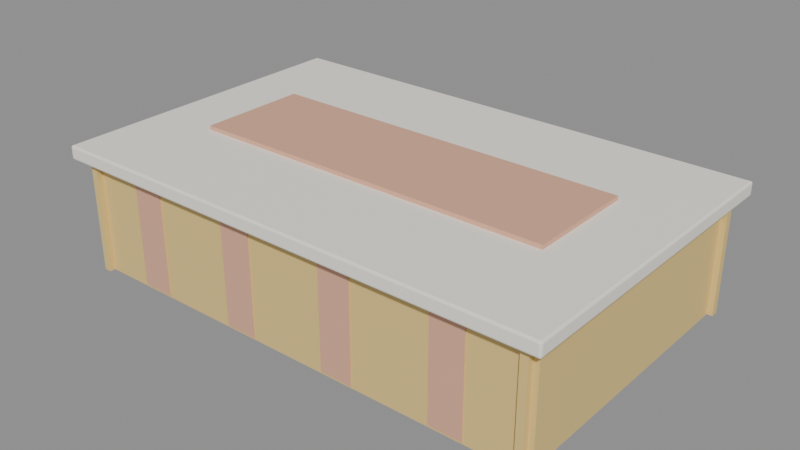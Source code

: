 # Source: MESA_ToalhaSala2_v01.blend  (saved by Blender 4.2.66; exported with 4.5.12 LTS)
import bpy
from mathutils import Matrix  # noqa: F401  (used for matrix-valued properties, if any)

bpy.ops.wm.read_factory_settings(use_empty=True)
scene = bpy.context.scene
scene.name = 'Scene'

# ---- materials (node trees are filled in below, after node groups)
mat_polyroom_pbr = bpy.data.materials.new('Polyroom_PBR')

# ---- material node trees
mat_polyroom_pbr.use_nodes = True; mat_polyroom_pbr.node_tree.nodes.clear()
_N = mat_polyroom_pbr.node_tree.nodes; _L = mat_polyroom_pbr.node_tree.links
n0 = _N.new('ShaderNodeBsdfPrincipled'); n0.name = 'Principled BSDF'; n0.location = (10, 300)
n1 = _N.new('ShaderNodeOutputMaterial'); n1.name = 'Material Output'; n1.location = (300, 300)
n2 = _N.new('ShaderNodeVertexColor'); n2.name = 'Color Attribute'; n2.location = (0, 0)
n2.layer_name = 'Color'
_L.new(n0.outputs[0], n1.inputs[0])
_L.new(n2.outputs[0], n0.inputs[0])
n1.is_active_output = True

# ---- meshes
me_mesa_toalhasala2_topo_mesh = bpy.data.meshes.new('MESA_ToalhaSala2_Topo_Mesh')
me_mesa_toalhasala2_topo_mesh.from_pydata([(-0.546, -0.346, 0.245), (-0.546, -0.35, 0.249), (-0.55, -0.346, 0.249), (-0.546, -0.3488, 0.2462), (-0.5483, -0.3483, 0.2467), (-0.5488, -0.3488, 0.249), (-0.5488, -0.346, 0.2462), (-0.546, -0.35, 0.271), (-0.546, -0.346, 0.275), (-0.55, -0.346, 0.271), (-0.546, -0.3488, 0.2738), (-0.5483, -0.3483, 0.2733), (-0.5488, -0.346, 0.2738), (-0.5488, -0.3488, 0.271), (-0.546, 0.346, 0.245), (-0.55, 0.346, 0.249), (-0.546, 0.35, 0.249), (-0.5488, 0.346, 0.2462), (-0.5483, 0.3483, 0.2467), (-0.5488, 0.3488, 0.249), (-0.546, 0.3488, 0.2462), (-0.546, 0.346, 0.275), (-0.546, 0.35, 0.271), (-0.55, 0.346, 0.271), (-0.546, 0.3488, 0.2738), (-0.5483, 0.3483, 0.2733), (-0.5488, 0.3488, 0.271), (-0.5488, 0.346, 0.2738), (0.546, -0.346, 0.245), (0.55, -0.346, 0.249), (0.546, -0.35, 0.249), (0.5488, -0.346, 0.2462), (0.5483, -0.3483, 0.2467), (0.5488, -0.3488, 0.249), (0.546, -0.3488, 0.2462), (0.546, -0.346, 0.275), (0.546, -0.35, 0.271), (0.55, -0.346, 0.271), (0.546, -0.3488, 0.2738), (0.5483, -0.3483, 0.2733), (0.5488, -0.3488, 0.271), (0.5488, -0.346, 0.2738), (0.546, 0.346, 0.245), (0.546, 0.35, 0.249), (0.55, 0.346, 0.249), (0.546, 0.3488, 0.2462), (0.5483, 0.3483, 0.2467), (0.5488, 0.3488, 0.249), (0.5488, 0.346, 0.2462), (0.546, 0.346, 0.275), (0.55, 0.346, 0.271), (0.546, 0.35, 0.271), (0.5488, 0.346, 0.2738), (0.5483, 0.3483, 0.2733), (0.5488, 0.3488, 0.271), (0.546, 0.3488, 0.2738)], [], [(30, 36, 7, 1), (44, 50, 37, 29), (49, 21, 8, 35), (2, 9, 23, 15), (16, 22, 51, 43), (0, 3, 4, 6), (1, 5, 4, 3), (2, 6, 4, 5), (7, 10, 11, 13), (8, 12, 11, 10), (9, 13, 11, 12), (14, 17, 18, 20), (15, 19, 18, 17), (16, 20, 18, 19), (21, 24, 25, 27), (22, 26, 25, 24), (23, 27, 25, 26), (28, 31, 32, 34), (29, 33, 32, 31), (30, 34, 32, 33), (35, 38, 39, 41), (36, 40, 39, 38), (37, 41, 39, 40), (42, 45, 46, 48), (43, 47, 46, 45), (44, 48, 46, 47), (49, 52, 53, 55), (50, 54, 53, 52), (51, 55, 53, 54), (14, 0, 6, 17), (17, 6, 2, 15), (1, 7, 13, 5), (5, 13, 9, 2), (8, 21, 27, 12), (12, 27, 23, 9), (22, 16, 19, 26), (26, 19, 15, 23), (42, 14, 20, 45), (45, 20, 16, 43), (21, 49, 55, 24), (24, 55, 51, 22), (50, 44, 47, 54), (54, 47, 43, 51), (28, 42, 48, 31), (31, 48, 44, 29), (49, 35, 41, 52), (52, 41, 37, 50), (36, 30, 33, 40), (40, 33, 29, 37), (0, 28, 34, 3), (3, 34, 30, 1), (35, 8, 10, 38), (38, 10, 7, 36), (14, 42, 28, 0)])
_uv = me_mesa_toalhasala2_topo_mesh.uv_layers.new(name='UVMap')
_uv.uv.foreach_set('vector', [0.4083, 0.7509, 0.5917, 0.7509, 0.5917, 0.9991, 0.4083, 0.9991, 0.4083, 0.5014, 0.5917, 0.5014, 0.5917, 0.7486, 0.4083, 0.7486, 0.6259, 0.5014, 0.8741, 0.5014, 0.8741, 0.7486, 0.6259, 0.7486, 0.4083, 0.001429, 0.5917, 0.001429, 0.5917, 0.2486, 0.4083, 0.2486, 0.4083, 0.2509, 0.5917, 0.2509, 0.5917, 0.4991, 0.4083, 0.4991, 0.1259, 0.7486, 0.1259, 0.75, 0.1254, 0.75, 0.125, 0.7486, 0.4083, 0.9991, 0.4083, 1.0, 0.3891, 1.0, 0.375, 0.9991, 0.4083, 0.001429, 0.375, 0.001429, 0.375, 0.0006038, 0.4083, 0.0, 0.5917, 0.9991, 0.625, 0.9991, 0.625, 0.9996, 0.5917, 1.0, 0.8741, 0.7486, 0.875, 0.7486, 0.875, 0.7494, 0.8741, 0.75, 0.5917, 0.001429, 0.5917, 0.0, 0.6109, 0.0, 0.625, 0.001429, 0.1259, 0.5014, 0.125, 0.5014, 0.125, 0.5006, 0.1259, 0.5, 0.4083, 0.2486, 0.4083, 0.25, 0.3891, 0.25, 0.375, 0.2486, 0.4083, 0.2509, 0.375, 0.2509, 0.375, 0.2504, 0.4083, 0.25, 0.8741, 0.5014, 0.8741, 0.5, 0.8746, 0.5, 0.875, 0.5014, 0.5917, 0.2509, 0.5917, 0.25, 0.6109, 0.25, 0.625, 0.2509, 0.5917, 0.2486, 0.625, 0.2486, 0.625, 0.2494, 0.5917, 0.25, 0.3741, 0.7486, 0.375, 0.7486, 0.3797, 0.7499, 0.3741, 0.75, 0.4083, 0.7486, 0.4083, 0.75, 0.3797, 0.7499, 0.375, 0.7486, 0.4083, 0.7509, 0.375, 0.7509, 0.3797, 0.7499, 0.4083, 0.75, 0.6259, 0.7486, 0.6259, 0.75, 0.6204, 0.7498, 0.625, 0.7486, 0.5917, 0.7509, 0.5917, 0.75, 0.6204, 0.7498, 0.625, 0.7509, 0.5917, 0.7486, 0.625, 0.7486, 0.6204, 0.7498, 0.5917, 0.75, 0.3741, 0.5014, 0.3741, 0.5, 0.3796, 0.5002, 0.375, 0.5014, 0.4083, 0.4991, 0.4083, 0.5, 0.3796, 0.5002, 0.375, 0.4991, 0.4083, 0.5014, 0.375, 0.5014, 0.3796, 0.5002, 0.4083, 0.5, 0.6259, 0.5014, 0.625, 0.5014, 0.6203, 0.5001, 0.6259, 0.5, 0.5917, 0.5014, 0.5917, 0.5, 0.6203, 0.5001, 0.625, 0.5014, 0.5917, 0.4991, 0.625, 0.4991, 0.6203, 0.5001, 0.5917, 0.5, 0.1259, 0.5014, 0.1259, 0.7486, 0.125, 0.7486, 0.125, 0.5014, 0.375, 0.2486, 0.375, 0.001429, 0.4083, 0.001429, 0.4083, 0.2486, 0.4083, 0.9991, 0.5917, 0.9991, 0.5917, 1.0, 0.4083, 1.0, 0.4083, 0.0, 0.5917, 0.0, 0.5917, 0.001429, 0.4083, 0.001429, 0.8741, 0.7486, 0.8741, 0.5014, 0.875, 0.5014, 0.875, 0.7486, 0.625, 0.001429, 0.625, 0.2486, 0.5917, 0.2486, 0.5917, 0.001429, 0.5917, 0.2509, 0.4083, 0.2509, 0.4083, 0.25, 0.5917, 0.25, 0.5917, 0.25, 0.4083, 0.25, 0.4083, 0.2486, 0.5917, 0.2486, 0.3741, 0.5014, 0.1259, 0.5014, 0.1259, 0.5, 0.3741, 0.5, 0.375, 0.4991, 0.375, 0.2509, 0.4083, 0.2509, 0.4083, 0.4991, 0.8741, 0.5014, 0.6259, 0.5014, 0.6259, 0.5, 0.8741, 0.5, 0.625, 0.2509, 0.625, 0.4991, 0.5917, 0.4991, 0.5917, 0.2509, 0.5917, 0.5014, 0.4083, 0.5014, 0.4083, 0.5, 0.5917, 0.5, 0.5917, 0.5, 0.4083, 0.5, 0.4083, 0.4991, 0.5917, 0.4991, 0.3741, 0.7486, 0.3741, 0.5014, 0.375, 0.5014, 0.375, 0.7486, 0.375, 0.7486, 0.375, 0.5014, 0.4083, 0.5014, 0.4083, 0.7486, 0.6259, 0.5014, 0.6259, 0.7486, 0.625, 0.7486, 0.625, 0.5014, 0.625, 0.5014, 0.625, 0.7486, 0.5917, 0.7486, 0.5917, 0.5014, 0.5917, 0.7509, 0.4083, 0.7509, 0.4083, 0.75, 0.5917, 0.75, 0.5917, 0.75, 0.4083, 0.75, 0.4083, 0.7486, 0.5917, 0.7486, 0.1259, 0.7486, 0.3741, 0.7486, 0.3741, 0.75, 0.1259, 0.75, 0.375, 0.9991, 0.375, 0.7509, 0.4083, 0.7509, 0.4083, 0.9991, 0.6259, 0.7486, 0.8741, 0.7486, 0.8741, 0.75, 0.6259, 0.75, 0.625, 0.7509, 0.625, 0.9991, 0.5917, 0.9991, 0.5917, 0.7509, 0.1259, 0.5014, 0.3741, 0.5014, 0.3741, 0.7486, 0.1259, 0.7486])
_ca = me_mesa_toalhasala2_topo_mesh.color_attributes.new('Color', 'FLOAT_COLOR', 'POINT')
_ca.data.foreach_set('color', [0.96, 0.93, 0.85, 1.0, 0.96, 0.93, 0.85, 1.0, 0.96, 0.93, 0.85, 1.0, 0.96, 0.93, 0.85, 1.0, 0.96, 0.93, 0.85, 1.0, 0.96, 0.93, 0.85, 1.0, 0.96, 0.93, 0.85, 1.0, 0.96, 0.93, 0.85, 1.0, 0.96, 0.93, 0.85, 1.0, 0.96, 0.93, 0.85, 1.0, 0.96, 0.93, 0.85, 1.0, 0.96, 0.93, 0.85, 1.0, 0.96, 0.93, 0.85, 1.0, 0.96, 0.93, 0.85, 1.0, 0.96, 0.93, 0.85, 1.0, 0.96, 0.93, 0.85, 1.0, 0.96, 0.93, 0.85, 1.0, 0.96, 0.93, 0.85, 1.0, 0.96, 0.93, 0.85, 1.0, 0.96, 0.93, 0.85, 1.0, 0.96, 0.93, 0.85, 1.0, 0.96, 0.93, 0.85, 1.0, 0.96, 0.93, 0.85, 1.0, 0.96, 0.93, 0.85, 1.0, 0.96, 0.93, 0.85, 1.0, 0.96, 0.93, 0.85, 1.0, 0.96, 0.93, 0.85, 1.0, 0.96, 0.93, 0.85, 1.0, 0.96, 0.93, 0.85, 1.0, 0.96, 0.93, 0.85, 1.0, 0.96, 0.93, 0.85, 1.0, 0.96, 0.93, 0.85, 1.0, 0.96, 0.93, 0.85, 1.0, 0.96, 0.93, 0.85, 1.0, 0.96, 0.93, 0.85, 1.0, 0.96, 0.93, 0.85, 1.0, 0.96, 0.93, 0.85, 1.0, 0.96, 0.93, 0.85, 1.0, 0.96, 0.93, 0.85, 1.0, 0.96, 0.93, 0.85, 1.0, 0.96, 0.93, 0.85, 1.0, 0.96, 0.93, 0.85, 1.0, 0.96, 0.93, 0.85, 1.0, 0.96, 0.93, 0.85, 1.0, 0.96, 0.93, 0.85, 1.0, 0.96, 0.93, 0.85, 1.0, 0.96, 0.93, 0.85, 1.0, 0.96, 0.93, 0.85, 1.0, 0.96, 0.93, 0.85, 1.0, 0.96, 0.93, 0.85, 1.0, 0.96, 0.93, 0.85, 1.0, 0.96, 0.93, 0.85, 1.0, 0.96, 0.93, 0.85, 1.0, 0.96, 0.93, 0.85, 1.0, 0.96, 0.93, 0.85, 1.0, 0.96, 0.93, 0.85, 1.0])
me_mesa_toalhasala2_topo_mesh.materials.append(mat_polyroom_pbr)
me_mesa_toalhasala2_topo_mesh.update()
me_mesa_toalhasala2_saian_mesh = bpy.data.meshes.new('MESA_ToalhaSala2_SaiaN_Mesh')
me_mesa_toalhasala2_saian_mesh.from_pydata([(-0.53, -0.318, 0.0), (-0.53, -0.318, 0.26), (-0.53, -0.302, 0.0), (-0.53, -0.302, 0.26), (0.53, -0.318, 0.0), (0.53, -0.318, 0.26), (0.53, -0.302, 0.0), (0.53, -0.302, 0.26)], [], [(0, 1, 3, 2), (2, 3, 7, 6), (6, 7, 5, 4), (4, 5, 1, 0), (2, 6, 4, 0), (7, 3, 1, 5)])
_uv = me_mesa_toalhasala2_saian_mesh.uv_layers.new(name='UVMap')
_uv.uv.foreach_set('vector', [0.375, 0.0, 0.625, 0.0, 0.625, 0.25, 0.375, 0.25, 0.375, 0.25, 0.625, 0.25, 0.625, 0.5, 0.375, 0.5, 0.375, 0.5, 0.625, 0.5, 0.625, 0.75, 0.375, 0.75, 0.375, 0.75, 0.625, 0.75, 0.625, 1.0, 0.375, 1.0, 0.125, 0.5, 0.375, 0.5, 0.375, 0.75, 0.125, 0.75, 0.625, 0.5, 0.875, 0.5, 0.875, 0.75, 0.625, 0.75])
_ca = me_mesa_toalhasala2_saian_mesh.color_attributes.new('Color', 'FLOAT_COLOR', 'POINT')
_ca.data.foreach_set('color', [0.82, 0.6, 0.22, 1.0, 0.82, 0.6, 0.22, 1.0, 0.82, 0.6, 0.22, 1.0, 0.82, 0.6, 0.22, 1.0, 0.82, 0.6, 0.22, 1.0, 0.82, 0.6, 0.22, 1.0, 0.82, 0.6, 0.22, 1.0, 0.82, 0.6, 0.22, 1.0])
me_mesa_toalhasala2_saian_mesh.materials.append(mat_polyroom_pbr)
me_mesa_toalhasala2_saian_mesh.update()
me_mesa_toalhasala2_saias_mesh = bpy.data.meshes.new('MESA_ToalhaSala2_SaiaS_Mesh')
me_mesa_toalhasala2_saias_mesh.from_pydata([(-0.53, 0.302, 0.0), (-0.53, 0.302, 0.26), (-0.53, 0.318, 0.0), (-0.53, 0.318, 0.26), (0.53, 0.302, 0.0), (0.53, 0.302, 0.26), (0.53, 0.318, 0.0), (0.53, 0.318, 0.26)], [], [(0, 1, 3, 2), (2, 3, 7, 6), (6, 7, 5, 4), (4, 5, 1, 0), (2, 6, 4, 0), (7, 3, 1, 5)])
_uv = me_mesa_toalhasala2_saias_mesh.uv_layers.new(name='UVMap')
_uv.uv.foreach_set('vector', [0.375, 0.0, 0.625, 0.0, 0.625, 0.25, 0.375, 0.25, 0.375, 0.25, 0.625, 0.25, 0.625, 0.5, 0.375, 0.5, 0.375, 0.5, 0.625, 0.5, 0.625, 0.75, 0.375, 0.75, 0.375, 0.75, 0.625, 0.75, 0.625, 1.0, 0.375, 1.0, 0.125, 0.5, 0.375, 0.5, 0.375, 0.75, 0.125, 0.75, 0.625, 0.5, 0.875, 0.5, 0.875, 0.75, 0.625, 0.75])
_ca = me_mesa_toalhasala2_saias_mesh.color_attributes.new('Color', 'FLOAT_COLOR', 'POINT')
_ca.data.foreach_set('color', [0.82, 0.6, 0.22, 1.0, 0.82, 0.6, 0.22, 1.0, 0.82, 0.6, 0.22, 1.0, 0.82, 0.6, 0.22, 1.0, 0.82, 0.6, 0.22, 1.0, 0.82, 0.6, 0.22, 1.0, 0.82, 0.6, 0.22, 1.0, 0.82, 0.6, 0.22, 1.0])
me_mesa_toalhasala2_saias_mesh.materials.append(mat_polyroom_pbr)
me_mesa_toalhasala2_saias_mesh.update()
me_mesa_toalhasala2_saiaw_mesh = bpy.data.meshes.new('MESA_ToalhaSala2_SaiaW_Mesh')
me_mesa_toalhasala2_saiaw_mesh.from_pydata([(-0.518, -0.33, 0.0), (-0.518, -0.33, 0.26), (-0.518, 0.33, 0.0), (-0.518, 0.33, 0.26), (-0.502, -0.33, 0.0), (-0.502, -0.33, 0.26), (-0.502, 0.33, 0.0), (-0.502, 0.33, 0.26)], [], [(0, 1, 3, 2), (2, 3, 7, 6), (6, 7, 5, 4), (4, 5, 1, 0), (2, 6, 4, 0), (7, 3, 1, 5)])
_uv = me_mesa_toalhasala2_saiaw_mesh.uv_layers.new(name='UVMap')
_uv.uv.foreach_set('vector', [0.375, 0.0, 0.625, 0.0, 0.625, 0.25, 0.375, 0.25, 0.375, 0.25, 0.625, 0.25, 0.625, 0.5, 0.375, 0.5, 0.375, 0.5, 0.625, 0.5, 0.625, 0.75, 0.375, 0.75, 0.375, 0.75, 0.625, 0.75, 0.625, 1.0, 0.375, 1.0, 0.125, 0.5, 0.375, 0.5, 0.375, 0.75, 0.125, 0.75, 0.625, 0.5, 0.875, 0.5, 0.875, 0.75, 0.625, 0.75])
_ca = me_mesa_toalhasala2_saiaw_mesh.color_attributes.new('Color', 'FLOAT_COLOR', 'POINT')
_ca.data.foreach_set('color', [0.82, 0.6, 0.22, 1.0, 0.82, 0.6, 0.22, 1.0, 0.82, 0.6, 0.22, 1.0, 0.82, 0.6, 0.22, 1.0, 0.82, 0.6, 0.22, 1.0, 0.82, 0.6, 0.22, 1.0, 0.82, 0.6, 0.22, 1.0, 0.82, 0.6, 0.22, 1.0])
me_mesa_toalhasala2_saiaw_mesh.materials.append(mat_polyroom_pbr)
me_mesa_toalhasala2_saiaw_mesh.update()
me_mesa_toalhasala2_saiae_mesh = bpy.data.meshes.new('MESA_ToalhaSala2_SaiaE_Mesh')
me_mesa_toalhasala2_saiae_mesh.from_pydata([(0.502, -0.33, 0.0), (0.502, -0.33, 0.26), (0.502, 0.33, 0.0), (0.502, 0.33, 0.26), (0.518, -0.33, 0.0), (0.518, -0.33, 0.26), (0.518, 0.33, 0.0), (0.518, 0.33, 0.26)], [], [(0, 1, 3, 2), (2, 3, 7, 6), (6, 7, 5, 4), (4, 5, 1, 0), (2, 6, 4, 0), (7, 3, 1, 5)])
_uv = me_mesa_toalhasala2_saiae_mesh.uv_layers.new(name='UVMap')
_uv.uv.foreach_set('vector', [0.375, 0.0, 0.625, 0.0, 0.625, 0.25, 0.375, 0.25, 0.375, 0.25, 0.625, 0.25, 0.625, 0.5, 0.375, 0.5, 0.375, 0.5, 0.625, 0.5, 0.625, 0.75, 0.375, 0.75, 0.375, 0.75, 0.625, 0.75, 0.625, 1.0, 0.375, 1.0, 0.125, 0.5, 0.375, 0.5, 0.375, 0.75, 0.125, 0.75, 0.625, 0.5, 0.875, 0.5, 0.875, 0.75, 0.625, 0.75])
_ca = me_mesa_toalhasala2_saiae_mesh.color_attributes.new('Color', 'FLOAT_COLOR', 'POINT')
_ca.data.foreach_set('color', [0.82, 0.6, 0.22, 1.0, 0.82, 0.6, 0.22, 1.0, 0.82, 0.6, 0.22, 1.0, 0.82, 0.6, 0.22, 1.0, 0.82, 0.6, 0.22, 1.0, 0.82, 0.6, 0.22, 1.0, 0.82, 0.6, 0.22, 1.0, 0.82, 0.6, 0.22, 1.0])
me_mesa_toalhasala2_saiae_mesh.materials.append(mat_polyroom_pbr)
me_mesa_toalhasala2_saiae_mesh.update()
me_mesa_toalhasala2_trilho_mesh = bpy.data.meshes.new('MESA_ToalhaSala2_Trilho_Mesh')
me_mesa_toalhasala2_trilho_mesh.from_pydata([(-0.4, -0.12, 0.272), (-0.4, -0.12, 0.284), (-0.4, 0.12, 0.272), (-0.4, 0.12, 0.284), (0.4, -0.12, 0.272), (0.4, -0.12, 0.284), (0.4, 0.12, 0.272), (0.4, 0.12, 0.284)], [], [(0, 1, 3, 2), (2, 3, 7, 6), (6, 7, 5, 4), (4, 5, 1, 0), (2, 6, 4, 0), (7, 3, 1, 5)])
_uv = me_mesa_toalhasala2_trilho_mesh.uv_layers.new(name='UVMap')
_uv.uv.foreach_set('vector', [0.375, 0.0, 0.625, 0.0, 0.625, 0.25, 0.375, 0.25, 0.375, 0.25, 0.625, 0.25, 0.625, 0.5, 0.375, 0.5, 0.375, 0.5, 0.625, 0.5, 0.625, 0.75, 0.375, 0.75, 0.375, 0.75, 0.625, 0.75, 0.625, 1.0, 0.375, 1.0, 0.125, 0.5, 0.375, 0.5, 0.375, 0.75, 0.125, 0.75, 0.625, 0.5, 0.875, 0.5, 0.875, 0.75, 0.625, 0.75])
_ca = me_mesa_toalhasala2_trilho_mesh.color_attributes.new('Color', 'FLOAT_COLOR', 'POINT')
_ca.data.foreach_set('color', [0.76, 0.42, 0.28, 1.0, 0.76, 0.42, 0.28, 1.0, 0.76, 0.42, 0.28, 1.0, 0.76, 0.42, 0.28, 1.0, 0.76, 0.42, 0.28, 1.0, 0.76, 0.42, 0.28, 1.0, 0.76, 0.42, 0.28, 1.0, 0.76, 0.42, 0.28, 1.0])
me_mesa_toalhasala2_trilho_mesh.materials.append(mat_polyroom_pbr)
me_mesa_toalhasala2_trilho_mesh.update()
me_mesa_toalhasala2_pregan0_mesh = bpy.data.meshes.new('MESA_ToalhaSala2_PregaN0_Mesh')
me_mesa_toalhasala2_pregan0_mesh.from_pydata([(-0.395, -0.32, 0.005), (-0.395, -0.32, 0.255), (-0.395, -0.312, 0.005), (-0.395, -0.312, 0.255), (-0.325, -0.32, 0.005), (-0.325, -0.32, 0.255), (-0.325, -0.312, 0.005), (-0.325, -0.312, 0.255)], [], [(0, 1, 3, 2), (2, 3, 7, 6), (6, 7, 5, 4), (4, 5, 1, 0), (2, 6, 4, 0), (7, 3, 1, 5)])
_uv = me_mesa_toalhasala2_pregan0_mesh.uv_layers.new(name='UVMap')
_uv.uv.foreach_set('vector', [0.375, 0.0, 0.625, 0.0, 0.625, 0.25, 0.375, 0.25, 0.375, 0.25, 0.625, 0.25, 0.625, 0.5, 0.375, 0.5, 0.375, 0.5, 0.625, 0.5, 0.625, 0.75, 0.375, 0.75, 0.375, 0.75, 0.625, 0.75, 0.625, 1.0, 0.375, 1.0, 0.125, 0.5, 0.375, 0.5, 0.375, 0.75, 0.125, 0.75, 0.625, 0.5, 0.875, 0.5, 0.875, 0.75, 0.625, 0.75])
_ca = me_mesa_toalhasala2_pregan0_mesh.color_attributes.new('Color', 'FLOAT_COLOR', 'POINT')
_ca.data.foreach_set('color', [0.76, 0.42, 0.28, 1.0, 0.76, 0.42, 0.28, 1.0, 0.76, 0.42, 0.28, 1.0, 0.76, 0.42, 0.28, 1.0, 0.76, 0.42, 0.28, 1.0, 0.76, 0.42, 0.28, 1.0, 0.76, 0.42, 0.28, 1.0, 0.76, 0.42, 0.28, 1.0])
me_mesa_toalhasala2_pregan0_mesh.materials.append(mat_polyroom_pbr)
me_mesa_toalhasala2_pregan0_mesh.update()
me_mesa_toalhasala2_pregas0_mesh = bpy.data.meshes.new('MESA_ToalhaSala2_PregaS0_Mesh')
me_mesa_toalhasala2_pregas0_mesh.from_pydata([(-0.395, 0.312, 0.005), (-0.395, 0.312, 0.255), (-0.395, 0.32, 0.005), (-0.395, 0.32, 0.255), (-0.325, 0.312, 0.005), (-0.325, 0.312, 0.255), (-0.325, 0.32, 0.005), (-0.325, 0.32, 0.255)], [], [(0, 1, 3, 2), (2, 3, 7, 6), (6, 7, 5, 4), (4, 5, 1, 0), (2, 6, 4, 0), (7, 3, 1, 5)])
_uv = me_mesa_toalhasala2_pregas0_mesh.uv_layers.new(name='UVMap')
_uv.uv.foreach_set('vector', [0.375, 0.0, 0.625, 0.0, 0.625, 0.25, 0.375, 0.25, 0.375, 0.25, 0.625, 0.25, 0.625, 0.5, 0.375, 0.5, 0.375, 0.5, 0.625, 0.5, 0.625, 0.75, 0.375, 0.75, 0.375, 0.75, 0.625, 0.75, 0.625, 1.0, 0.375, 1.0, 0.125, 0.5, 0.375, 0.5, 0.375, 0.75, 0.125, 0.75, 0.625, 0.5, 0.875, 0.5, 0.875, 0.75, 0.625, 0.75])
_ca = me_mesa_toalhasala2_pregas0_mesh.color_attributes.new('Color', 'FLOAT_COLOR', 'POINT')
_ca.data.foreach_set('color', [0.76, 0.42, 0.28, 1.0, 0.76, 0.42, 0.28, 1.0, 0.76, 0.42, 0.28, 1.0, 0.76, 0.42, 0.28, 1.0, 0.76, 0.42, 0.28, 1.0, 0.76, 0.42, 0.28, 1.0, 0.76, 0.42, 0.28, 1.0, 0.76, 0.42, 0.28, 1.0])
me_mesa_toalhasala2_pregas0_mesh.materials.append(mat_polyroom_pbr)
me_mesa_toalhasala2_pregas0_mesh.update()
me_mesa_toalhasala2_pregan1_mesh = bpy.data.meshes.new('MESA_ToalhaSala2_PregaN1_Mesh')
me_mesa_toalhasala2_pregan1_mesh.from_pydata([(-0.155, -0.32, 0.005), (-0.155, -0.32, 0.255), (-0.155, -0.312, 0.005), (-0.155, -0.312, 0.255), (-0.085, -0.32, 0.005), (-0.085, -0.32, 0.255), (-0.085, -0.312, 0.005), (-0.085, -0.312, 0.255)], [], [(0, 1, 3, 2), (2, 3, 7, 6), (6, 7, 5, 4), (4, 5, 1, 0), (2, 6, 4, 0), (7, 3, 1, 5)])
_uv = me_mesa_toalhasala2_pregan1_mesh.uv_layers.new(name='UVMap')
_uv.uv.foreach_set('vector', [0.375, 0.0, 0.625, 0.0, 0.625, 0.25, 0.375, 0.25, 0.375, 0.25, 0.625, 0.25, 0.625, 0.5, 0.375, 0.5, 0.375, 0.5, 0.625, 0.5, 0.625, 0.75, 0.375, 0.75, 0.375, 0.75, 0.625, 0.75, 0.625, 1.0, 0.375, 1.0, 0.125, 0.5, 0.375, 0.5, 0.375, 0.75, 0.125, 0.75, 0.625, 0.5, 0.875, 0.5, 0.875, 0.75, 0.625, 0.75])
_ca = me_mesa_toalhasala2_pregan1_mesh.color_attributes.new('Color', 'FLOAT_COLOR', 'POINT')
_ca.data.foreach_set('color', [0.76, 0.42, 0.28, 1.0, 0.76, 0.42, 0.28, 1.0, 0.76, 0.42, 0.28, 1.0, 0.76, 0.42, 0.28, 1.0, 0.76, 0.42, 0.28, 1.0, 0.76, 0.42, 0.28, 1.0, 0.76, 0.42, 0.28, 1.0, 0.76, 0.42, 0.28, 1.0])
me_mesa_toalhasala2_pregan1_mesh.materials.append(mat_polyroom_pbr)
me_mesa_toalhasala2_pregan1_mesh.update()
me_mesa_toalhasala2_pregas1_mesh = bpy.data.meshes.new('MESA_ToalhaSala2_PregaS1_Mesh')
me_mesa_toalhasala2_pregas1_mesh.from_pydata([(-0.155, 0.312, 0.005), (-0.155, 0.312, 0.255), (-0.155, 0.32, 0.005), (-0.155, 0.32, 0.255), (-0.085, 0.312, 0.005), (-0.085, 0.312, 0.255), (-0.085, 0.32, 0.005), (-0.085, 0.32, 0.255)], [], [(0, 1, 3, 2), (2, 3, 7, 6), (6, 7, 5, 4), (4, 5, 1, 0), (2, 6, 4, 0), (7, 3, 1, 5)])
_uv = me_mesa_toalhasala2_pregas1_mesh.uv_layers.new(name='UVMap')
_uv.uv.foreach_set('vector', [0.375, 0.0, 0.625, 0.0, 0.625, 0.25, 0.375, 0.25, 0.375, 0.25, 0.625, 0.25, 0.625, 0.5, 0.375, 0.5, 0.375, 0.5, 0.625, 0.5, 0.625, 0.75, 0.375, 0.75, 0.375, 0.75, 0.625, 0.75, 0.625, 1.0, 0.375, 1.0, 0.125, 0.5, 0.375, 0.5, 0.375, 0.75, 0.125, 0.75, 0.625, 0.5, 0.875, 0.5, 0.875, 0.75, 0.625, 0.75])
_ca = me_mesa_toalhasala2_pregas1_mesh.color_attributes.new('Color', 'FLOAT_COLOR', 'POINT')
_ca.data.foreach_set('color', [0.76, 0.42, 0.28, 1.0, 0.76, 0.42, 0.28, 1.0, 0.76, 0.42, 0.28, 1.0, 0.76, 0.42, 0.28, 1.0, 0.76, 0.42, 0.28, 1.0, 0.76, 0.42, 0.28, 1.0, 0.76, 0.42, 0.28, 1.0, 0.76, 0.42, 0.28, 1.0])
me_mesa_toalhasala2_pregas1_mesh.materials.append(mat_polyroom_pbr)
me_mesa_toalhasala2_pregas1_mesh.update()
me_mesa_toalhasala2_pregan2_mesh = bpy.data.meshes.new('MESA_ToalhaSala2_PregaN2_Mesh')
me_mesa_toalhasala2_pregan2_mesh.from_pydata([(0.085, -0.32, 0.005), (0.085, -0.32, 0.255), (0.085, -0.312, 0.005), (0.085, -0.312, 0.255), (0.155, -0.32, 0.005), (0.155, -0.32, 0.255), (0.155, -0.312, 0.005), (0.155, -0.312, 0.255)], [], [(0, 1, 3, 2), (2, 3, 7, 6), (6, 7, 5, 4), (4, 5, 1, 0), (2, 6, 4, 0), (7, 3, 1, 5)])
_uv = me_mesa_toalhasala2_pregan2_mesh.uv_layers.new(name='UVMap')
_uv.uv.foreach_set('vector', [0.375, 0.0, 0.625, 0.0, 0.625, 0.25, 0.375, 0.25, 0.375, 0.25, 0.625, 0.25, 0.625, 0.5, 0.375, 0.5, 0.375, 0.5, 0.625, 0.5, 0.625, 0.75, 0.375, 0.75, 0.375, 0.75, 0.625, 0.75, 0.625, 1.0, 0.375, 1.0, 0.125, 0.5, 0.375, 0.5, 0.375, 0.75, 0.125, 0.75, 0.625, 0.5, 0.875, 0.5, 0.875, 0.75, 0.625, 0.75])
_ca = me_mesa_toalhasala2_pregan2_mesh.color_attributes.new('Color', 'FLOAT_COLOR', 'POINT')
_ca.data.foreach_set('color', [0.76, 0.42, 0.28, 1.0, 0.76, 0.42, 0.28, 1.0, 0.76, 0.42, 0.28, 1.0, 0.76, 0.42, 0.28, 1.0, 0.76, 0.42, 0.28, 1.0, 0.76, 0.42, 0.28, 1.0, 0.76, 0.42, 0.28, 1.0, 0.76, 0.42, 0.28, 1.0])
me_mesa_toalhasala2_pregan2_mesh.materials.append(mat_polyroom_pbr)
me_mesa_toalhasala2_pregan2_mesh.update()
me_mesa_toalhasala2_pregas2_mesh = bpy.data.meshes.new('MESA_ToalhaSala2_PregaS2_Mesh')
me_mesa_toalhasala2_pregas2_mesh.from_pydata([(0.085, 0.312, 0.005), (0.085, 0.312, 0.255), (0.085, 0.32, 0.005), (0.085, 0.32, 0.255), (0.155, 0.312, 0.005), (0.155, 0.312, 0.255), (0.155, 0.32, 0.005), (0.155, 0.32, 0.255)], [], [(0, 1, 3, 2), (2, 3, 7, 6), (6, 7, 5, 4), (4, 5, 1, 0), (2, 6, 4, 0), (7, 3, 1, 5)])
_uv = me_mesa_toalhasala2_pregas2_mesh.uv_layers.new(name='UVMap')
_uv.uv.foreach_set('vector', [0.375, 0.0, 0.625, 0.0, 0.625, 0.25, 0.375, 0.25, 0.375, 0.25, 0.625, 0.25, 0.625, 0.5, 0.375, 0.5, 0.375, 0.5, 0.625, 0.5, 0.625, 0.75, 0.375, 0.75, 0.375, 0.75, 0.625, 0.75, 0.625, 1.0, 0.375, 1.0, 0.125, 0.5, 0.375, 0.5, 0.375, 0.75, 0.125, 0.75, 0.625, 0.5, 0.875, 0.5, 0.875, 0.75, 0.625, 0.75])
_ca = me_mesa_toalhasala2_pregas2_mesh.color_attributes.new('Color', 'FLOAT_COLOR', 'POINT')
_ca.data.foreach_set('color', [0.76, 0.42, 0.28, 1.0, 0.76, 0.42, 0.28, 1.0, 0.76, 0.42, 0.28, 1.0, 0.76, 0.42, 0.28, 1.0, 0.76, 0.42, 0.28, 1.0, 0.76, 0.42, 0.28, 1.0, 0.76, 0.42, 0.28, 1.0, 0.76, 0.42, 0.28, 1.0])
me_mesa_toalhasala2_pregas2_mesh.materials.append(mat_polyroom_pbr)
me_mesa_toalhasala2_pregas2_mesh.update()
me_mesa_toalhasala2_pregan3_mesh = bpy.data.meshes.new('MESA_ToalhaSala2_PregaN3_Mesh')
me_mesa_toalhasala2_pregan3_mesh.from_pydata([(0.325, -0.32, 0.005), (0.325, -0.32, 0.255), (0.325, -0.312, 0.005), (0.325, -0.312, 0.255), (0.395, -0.32, 0.005), (0.395, -0.32, 0.255), (0.395, -0.312, 0.005), (0.395, -0.312, 0.255)], [], [(0, 1, 3, 2), (2, 3, 7, 6), (6, 7, 5, 4), (4, 5, 1, 0), (2, 6, 4, 0), (7, 3, 1, 5)])
_uv = me_mesa_toalhasala2_pregan3_mesh.uv_layers.new(name='UVMap')
_uv.uv.foreach_set('vector', [0.375, 0.0, 0.625, 0.0, 0.625, 0.25, 0.375, 0.25, 0.375, 0.25, 0.625, 0.25, 0.625, 0.5, 0.375, 0.5, 0.375, 0.5, 0.625, 0.5, 0.625, 0.75, 0.375, 0.75, 0.375, 0.75, 0.625, 0.75, 0.625, 1.0, 0.375, 1.0, 0.125, 0.5, 0.375, 0.5, 0.375, 0.75, 0.125, 0.75, 0.625, 0.5, 0.875, 0.5, 0.875, 0.75, 0.625, 0.75])
_ca = me_mesa_toalhasala2_pregan3_mesh.color_attributes.new('Color', 'FLOAT_COLOR', 'POINT')
_ca.data.foreach_set('color', [0.76, 0.42, 0.28, 1.0, 0.76, 0.42, 0.28, 1.0, 0.76, 0.42, 0.28, 1.0, 0.76, 0.42, 0.28, 1.0, 0.76, 0.42, 0.28, 1.0, 0.76, 0.42, 0.28, 1.0, 0.76, 0.42, 0.28, 1.0, 0.76, 0.42, 0.28, 1.0])
me_mesa_toalhasala2_pregan3_mesh.materials.append(mat_polyroom_pbr)
me_mesa_toalhasala2_pregan3_mesh.update()
me_mesa_toalhasala2_pregas3_mesh = bpy.data.meshes.new('MESA_ToalhaSala2_PregaS3_Mesh')
me_mesa_toalhasala2_pregas3_mesh.from_pydata([(0.325, 0.312, 0.005), (0.325, 0.312, 0.255), (0.325, 0.32, 0.005), (0.325, 0.32, 0.255), (0.395, 0.312, 0.005), (0.395, 0.312, 0.255), (0.395, 0.32, 0.005), (0.395, 0.32, 0.255)], [], [(0, 1, 3, 2), (2, 3, 7, 6), (6, 7, 5, 4), (4, 5, 1, 0), (2, 6, 4, 0), (7, 3, 1, 5)])
_uv = me_mesa_toalhasala2_pregas3_mesh.uv_layers.new(name='UVMap')
_uv.uv.foreach_set('vector', [0.375, 0.0, 0.625, 0.0, 0.625, 0.25, 0.375, 0.25, 0.375, 0.25, 0.625, 0.25, 0.625, 0.5, 0.375, 0.5, 0.375, 0.5, 0.625, 0.5, 0.625, 0.75, 0.375, 0.75, 0.375, 0.75, 0.625, 0.75, 0.625, 1.0, 0.375, 1.0, 0.125, 0.5, 0.375, 0.5, 0.375, 0.75, 0.125, 0.75, 0.625, 0.5, 0.875, 0.5, 0.875, 0.75, 0.625, 0.75])
_ca = me_mesa_toalhasala2_pregas3_mesh.color_attributes.new('Color', 'FLOAT_COLOR', 'POINT')
_ca.data.foreach_set('color', [0.76, 0.42, 0.28, 1.0, 0.76, 0.42, 0.28, 1.0, 0.76, 0.42, 0.28, 1.0, 0.76, 0.42, 0.28, 1.0, 0.76, 0.42, 0.28, 1.0, 0.76, 0.42, 0.28, 1.0, 0.76, 0.42, 0.28, 1.0, 0.76, 0.42, 0.28, 1.0])
me_mesa_toalhasala2_pregas3_mesh.materials.append(mat_polyroom_pbr)
me_mesa_toalhasala2_pregas3_mesh.update()

# ---- objects
ob_mesa_toalhasala2_topo = bpy.data.objects.new('MESA_ToalhaSala2_Topo', me_mesa_toalhasala2_topo_mesh)
ob_mesa_toalhasala2_saian = bpy.data.objects.new('MESA_ToalhaSala2_SaiaN', me_mesa_toalhasala2_saian_mesh)
ob_mesa_toalhasala2_saias = bpy.data.objects.new('MESA_ToalhaSala2_SaiaS', me_mesa_toalhasala2_saias_mesh)
ob_mesa_toalhasala2_saiaw = bpy.data.objects.new('MESA_ToalhaSala2_SaiaW', me_mesa_toalhasala2_saiaw_mesh)
ob_mesa_toalhasala2_saiae = bpy.data.objects.new('MESA_ToalhaSala2_SaiaE', me_mesa_toalhasala2_saiae_mesh)
ob_mesa_toalhasala2_trilho = bpy.data.objects.new('MESA_ToalhaSala2_Trilho', me_mesa_toalhasala2_trilho_mesh)
ob_mesa_toalhasala2_pregan0 = bpy.data.objects.new('MESA_ToalhaSala2_PregaN0', me_mesa_toalhasala2_pregan0_mesh)
ob_mesa_toalhasala2_pregas0 = bpy.data.objects.new('MESA_ToalhaSala2_PregaS0', me_mesa_toalhasala2_pregas0_mesh)
ob_mesa_toalhasala2_pregan1 = bpy.data.objects.new('MESA_ToalhaSala2_PregaN1', me_mesa_toalhasala2_pregan1_mesh)
ob_mesa_toalhasala2_pregas1 = bpy.data.objects.new('MESA_ToalhaSala2_PregaS1', me_mesa_toalhasala2_pregas1_mesh)
ob_mesa_toalhasala2_pregan2 = bpy.data.objects.new('MESA_ToalhaSala2_PregaN2', me_mesa_toalhasala2_pregan2_mesh)
ob_mesa_toalhasala2_pregas2 = bpy.data.objects.new('MESA_ToalhaSala2_PregaS2', me_mesa_toalhasala2_pregas2_mesh)
ob_mesa_toalhasala2_pregan3 = bpy.data.objects.new('MESA_ToalhaSala2_PregaN3', me_mesa_toalhasala2_pregan3_mesh)
ob_mesa_toalhasala2_pregas3 = bpy.data.objects.new('MESA_ToalhaSala2_PregaS3', me_mesa_toalhasala2_pregas3_mesh)

# ---- transforms, parenting, visibility, modifiers, constraints
ob_mesa_toalhasala2_topo.location = (0.0, 0.0, 0.0)
ob_mesa_toalhasala2_saian.location = (0.0, 0.0, 0.0)
ob_mesa_toalhasala2_saias.location = (0.0, 0.0, 0.0)
ob_mesa_toalhasala2_saiaw.location = (0.0, 0.0, 0.0)
ob_mesa_toalhasala2_saiae.location = (0.0, 0.0, 0.0)
ob_mesa_toalhasala2_trilho.location = (0.0, 0.0, 0.0)
ob_mesa_toalhasala2_pregan0.location = (0.0, 0.0, 0.0)
ob_mesa_toalhasala2_pregas0.location = (0.0, 0.0, 0.0)
ob_mesa_toalhasala2_pregan1.location = (0.0, 0.0, 0.0)
ob_mesa_toalhasala2_pregas1.location = (0.0, 0.0, 0.0)
ob_mesa_toalhasala2_pregan2.location = (0.0, 0.0, 0.0)
ob_mesa_toalhasala2_pregas2.location = (0.0, 0.0, 0.0)
ob_mesa_toalhasala2_pregan3.location = (0.0, 0.0, 0.0)
ob_mesa_toalhasala2_pregas3.location = (0.0, 0.0, 0.0)

# ---- collection membership
scene.collection.objects.link(ob_mesa_toalhasala2_topo)
scene.collection.objects.link(ob_mesa_toalhasala2_saian)
scene.collection.objects.link(ob_mesa_toalhasala2_saias)
scene.collection.objects.link(ob_mesa_toalhasala2_saiaw)
scene.collection.objects.link(ob_mesa_toalhasala2_saiae)
scene.collection.objects.link(ob_mesa_toalhasala2_trilho)
scene.collection.objects.link(ob_mesa_toalhasala2_pregan0)
scene.collection.objects.link(ob_mesa_toalhasala2_pregas0)
scene.collection.objects.link(ob_mesa_toalhasala2_pregan1)
scene.collection.objects.link(ob_mesa_toalhasala2_pregas1)
scene.collection.objects.link(ob_mesa_toalhasala2_pregan2)
scene.collection.objects.link(ob_mesa_toalhasala2_pregas2)
scene.collection.objects.link(ob_mesa_toalhasala2_pregan3)
scene.collection.objects.link(ob_mesa_toalhasala2_pregas3)

# ---- scene / render settings (as saved in the file)
scene.frame_start = 1; scene.frame_end = 250; scene.frame_set(1)
scene.render.engine = 'BLENDER_EEVEE_NEXT'
bpy.context.view_layer.update()

# ---- added for rendering (the .blend has no active camera and no usable light): camera, sun + grey world if the file has none
cam_auto = bpy.data.cameras.new('AutoCamera')
cam_auto.lens = 50.0
cam_auto.sensor_width = 36.0
cam_auto.clip_end = 1000.0
ob_auto_camera = bpy.data.objects.new('AutoCamera', cam_auto)
scene.collection.objects.link(ob_auto_camera)
ob_auto_camera.location = (1.23463, -1.48156, 1.1297)
ob_auto_camera.rotation_euler = (1.09748, -7.21219e-08, 0.694738)
scene.camera = ob_auto_camera
light_auto_sun = bpy.data.lights.new('AutoSun', 'SUN')
light_auto_sun.energy = 3.0
light_auto_sun.angle = 0.0523599
ob_auto_sun = bpy.data.objects.new('AutoSun', light_auto_sun)
scene.collection.objects.link(ob_auto_sun)
ob_auto_sun.rotation_euler = (0.872665, 0.174533, 0.523599)
if scene.world is None:
    world_auto = bpy.data.worlds.new('AutoWorld')
    world_auto.color = (0.3, 0.3, 0.3)
    scene.world = world_auto
bpy.context.view_layer.update()
